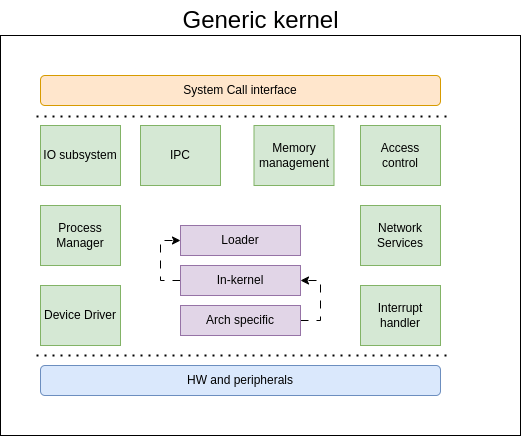

The diagram above was exported from draw.io. Its source (the exported page's mxGraphModel, read from the mxfile embedded in the PNG):
<mxGraphModel dx="1042" dy="619" grid="0" gridSize="10" guides="1" tooltips="1" connect="1" arrows="1" fold="1" page="1" pageScale="1" pageWidth="827" pageHeight="1169" math="0" shadow="0">
  <root>
    <mxCell id="0" />
    <mxCell id="1" parent="0" />
    <mxCell id="WH9CYNV_Inm0vFUGlPoO-21" value="" style="rounded=0;whiteSpace=wrap;html=1;labelBackgroundColor=#E6FFCC;" vertex="1" parent="1">
      <mxGeometry x="80" y="160" width="520" height="400" as="geometry" />
    </mxCell>
    <mxCell id="WH9CYNV_Inm0vFUGlPoO-1" value="HW and peripherals" style="rounded=1;whiteSpace=wrap;html=1;fillColor=#dae8fc;strokeColor=#6c8ebf;" vertex="1" parent="1">
      <mxGeometry x="120" y="490" width="400" height="30" as="geometry" />
    </mxCell>
    <mxCell id="WH9CYNV_Inm0vFUGlPoO-2" value="" style="endArrow=none;dashed=1;html=1;dashPattern=1 3;strokeWidth=2;rounded=0;flowAnimation=1;" edge="1" parent="1">
      <mxGeometry width="50" height="50" relative="1" as="geometry">
        <mxPoint x="116" y="480" as="sourcePoint" />
        <mxPoint x="526" y="480" as="targetPoint" />
      </mxGeometry>
    </mxCell>
    <mxCell id="WH9CYNV_Inm0vFUGlPoO-17" style="edgeStyle=orthogonalEdgeStyle;rounded=0;orthogonalLoop=1;jettySize=auto;html=1;exitX=1;exitY=0.5;exitDx=0;exitDy=0;entryX=1;entryY=0.5;entryDx=0;entryDy=0;flowAnimation=1;" edge="1" parent="1" source="WH9CYNV_Inm0vFUGlPoO-3" target="WH9CYNV_Inm0vFUGlPoO-5">
      <mxGeometry relative="1" as="geometry" />
    </mxCell>
    <mxCell id="WH9CYNV_Inm0vFUGlPoO-3" value="Arch specific" style="rounded=0;whiteSpace=wrap;html=1;fillColor=#e1d5e7;strokeColor=#9673a6;" vertex="1" parent="1">
      <mxGeometry x="260" y="430" width="120" height="30" as="geometry" />
    </mxCell>
    <mxCell id="WH9CYNV_Inm0vFUGlPoO-16" style="edgeStyle=orthogonalEdgeStyle;rounded=0;orthogonalLoop=1;jettySize=auto;html=1;exitX=0;exitY=0.5;exitDx=0;exitDy=0;entryX=0;entryY=0.5;entryDx=0;entryDy=0;flowAnimation=1;" edge="1" parent="1" source="WH9CYNV_Inm0vFUGlPoO-5" target="WH9CYNV_Inm0vFUGlPoO-6">
      <mxGeometry relative="1" as="geometry" />
    </mxCell>
    <mxCell id="WH9CYNV_Inm0vFUGlPoO-5" value="In-kernel" style="rounded=0;whiteSpace=wrap;html=1;fillColor=#e1d5e7;strokeColor=#9673a6;" vertex="1" parent="1">
      <mxGeometry x="260" y="390" width="120" height="30" as="geometry" />
    </mxCell>
    <mxCell id="WH9CYNV_Inm0vFUGlPoO-6" value="Loader" style="rounded=0;whiteSpace=wrap;html=1;fillColor=#e1d5e7;strokeColor=#9673a6;" vertex="1" parent="1">
      <mxGeometry x="260" y="350" width="120" height="30" as="geometry" />
    </mxCell>
    <mxCell id="WH9CYNV_Inm0vFUGlPoO-7" value="Device Driver" style="rounded=0;whiteSpace=wrap;html=1;fillColor=#d5e8d4;strokeColor=#82b366;" vertex="1" parent="1">
      <mxGeometry x="120" y="410" width="80" height="60" as="geometry" />
    </mxCell>
    <mxCell id="WH9CYNV_Inm0vFUGlPoO-8" value="Access control" style="rounded=0;whiteSpace=wrap;html=1;fillColor=#d5e8d4;strokeColor=#82b366;" vertex="1" parent="1">
      <mxGeometry x="440" y="250" width="80" height="60" as="geometry" />
    </mxCell>
    <mxCell id="WH9CYNV_Inm0vFUGlPoO-9" value="IO subsystem" style="rounded=0;whiteSpace=wrap;html=1;fillColor=#d5e8d4;strokeColor=#82b366;" vertex="1" parent="1">
      <mxGeometry x="120" y="250" width="80" height="60" as="geometry" />
    </mxCell>
    <mxCell id="WH9CYNV_Inm0vFUGlPoO-10" value="Network Services" style="rounded=0;whiteSpace=wrap;html=1;fillColor=#d5e8d4;strokeColor=#82b366;" vertex="1" parent="1">
      <mxGeometry x="440" y="330" width="80" height="60" as="geometry" />
    </mxCell>
    <mxCell id="WH9CYNV_Inm0vFUGlPoO-11" value="Process Manager" style="rounded=0;whiteSpace=wrap;html=1;fillColor=#d5e8d4;strokeColor=#82b366;" vertex="1" parent="1">
      <mxGeometry x="120" y="330" width="80" height="60" as="geometry" />
    </mxCell>
    <mxCell id="WH9CYNV_Inm0vFUGlPoO-12" value="Interrupt handler" style="rounded=0;whiteSpace=wrap;html=1;fillColor=#d5e8d4;strokeColor=#82b366;" vertex="1" parent="1">
      <mxGeometry x="440" y="410" width="80" height="60" as="geometry" />
    </mxCell>
    <mxCell id="WH9CYNV_Inm0vFUGlPoO-13" value="IPC" style="rounded=0;whiteSpace=wrap;html=1;fillColor=#d5e8d4;strokeColor=#82b366;" vertex="1" parent="1">
      <mxGeometry x="220" y="250" width="80" height="60" as="geometry" />
    </mxCell>
    <mxCell id="WH9CYNV_Inm0vFUGlPoO-14" value="Memory management" style="rounded=0;whiteSpace=wrap;html=1;fillColor=#d5e8d4;strokeColor=#82b366;" vertex="1" parent="1">
      <mxGeometry x="333.5" y="250" width="80" height="60" as="geometry" />
    </mxCell>
    <mxCell id="WH9CYNV_Inm0vFUGlPoO-18" value="" style="endArrow=none;dashed=1;html=1;dashPattern=1 3;strokeWidth=2;rounded=0;flowAnimation=1;" edge="1" parent="1">
      <mxGeometry width="50" height="50" relative="1" as="geometry">
        <mxPoint x="116" y="241" as="sourcePoint" />
        <mxPoint x="526" y="241" as="targetPoint" />
      </mxGeometry>
    </mxCell>
    <mxCell id="WH9CYNV_Inm0vFUGlPoO-19" value="System Call interface" style="rounded=1;whiteSpace=wrap;html=1;fillColor=#ffe6cc;strokeColor=#d79b00;" vertex="1" parent="1">
      <mxGeometry x="120" y="200" width="400" height="30" as="geometry" />
    </mxCell>
    <mxCell id="WH9CYNV_Inm0vFUGlPoO-22" value="&lt;font style=&quot;font-size: 24px;&quot;&gt;Generic kernel&lt;/font&gt;" style="text;html=1;align=center;verticalAlign=middle;resizable=0;points=[];autosize=1;strokeColor=none;fillColor=none;" vertex="1" parent="1">
      <mxGeometry x="250" y="125" width="180" height="40" as="geometry" />
    </mxCell>
  </root>
</mxGraphModel>